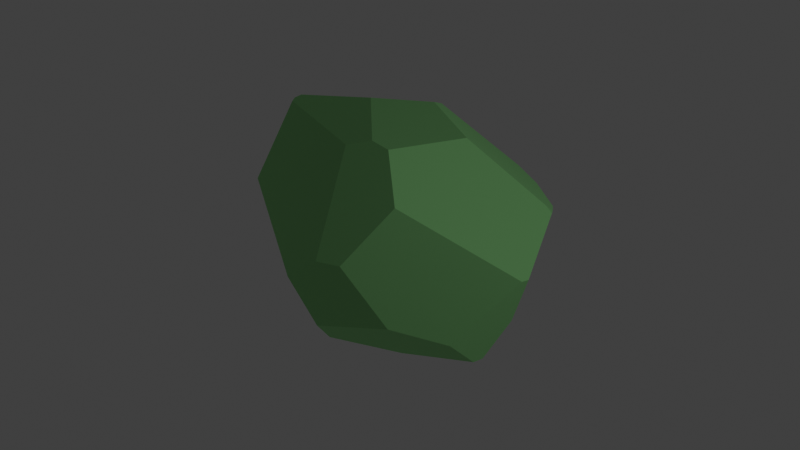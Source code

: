 # Source: bush.blend  (saved by Blender 2.93.21; exported with 4.5.12 LTS)
import bpy
from mathutils import Matrix  # noqa: F401  (used for matrix-valued properties, if any)

bpy.ops.wm.read_factory_settings(use_empty=True)
scene = bpy.context.scene
scene.name = 'Scene'

# ---- collections
col_collection = bpy.data.collections.new('Collection'); scene.collection.children.link(col_collection)

# ---- materials (node trees are filled in below, after node groups)
mat_leaf = bpy.data.materials.new('leaf')
mat_leaf.use_transparent_shadow = False
mat_wood = bpy.data.materials.new('wood')
mat_wood.use_transparent_shadow = False

# ---- material node trees
mat_leaf.use_nodes = True; mat_leaf.node_tree.nodes.clear()
_N = mat_leaf.node_tree.nodes; _L = mat_leaf.node_tree.links
n0 = _N.new('ShaderNodeBsdfPrincipled'); n0.name = 'Principled BSDF'; n0.location = (10, 300)
n0.distribution = 'GGX'
n0.subsurface_method = 'BURLEY'
n0.inputs[0].default_value = (0.4117, 1.001, 0.3622, 1.0)
n0.inputs[1].default_value = 0.8
n0.inputs[2].default_value = 0.8
n0.inputs[3].default_value = 1.45
n0.inputs[27].default_value = (0.0, 0.0, 0.0, 1.0)
n0.inputs[28].default_value = 1.0
n1 = _N.new('ShaderNodeOutputMaterial'); n1.name = 'Material Output'; n1.location = (300, 300)
_L.new(n0.outputs[0], n1.inputs[0])
n1.is_active_output = True
mat_wood.use_nodes = True; mat_wood.node_tree.nodes.clear()
_N = mat_wood.node_tree.nodes; _L = mat_wood.node_tree.links
n0 = _N.new('ShaderNodeBsdfPrincipled'); n0.name = 'Principled BSDF'; n0.location = (10, 300)
n0.distribution = 'GGX'
n0.subsurface_method = 'BURLEY'
n0.inputs[0].default_value = (1.0, 0.6337, 0.4094, 1.0)
n0.inputs[1].default_value = 0.8
n0.inputs[2].default_value = 0.8
n0.inputs[3].default_value = 1.45
n0.inputs[27].default_value = (0.0, 0.0, 0.0, 1.0)
n0.inputs[28].default_value = 1.0
n1 = _N.new('ShaderNodeOutputMaterial'); n1.name = 'Material Output'; n1.location = (300, 300)
_L.new(n0.outputs[0], n1.inputs[0])
n1.is_active_output = True

# ---- world
world_world = bpy.data.worlds.new('World'); scene.world = world_world
world_world.use_nodes = True; world_world.node_tree.nodes.clear()
_N = world_world.node_tree.nodes; _L = world_world.node_tree.links
n0 = _N.new('ShaderNodeOutputWorld'); n0.name = 'World Output'; n0.location = (300, 300)
n1 = _N.new('ShaderNodeBackground'); n1.name = 'Background'; n1.location = (10, 300)
n1.inputs[0].default_value = (0.05088, 0.05088, 0.05088, 1.0)
_L.new(n1.outputs[0], n0.inputs[0])
n0.is_active_output = True
world_world.color = (0.05088, 0.05088, 0.05088)
world_world.use_sun_shadow = False
world_world.sun_shadow_jitter_overblur = 0.0

# ---- lights
light_light = bpy.data.lights.new('Light', 'POINT')
light_light.transmission_factor = 0.0
light_light.energy = 100.0
light_light.shadow_soft_size = 0.1
light_light.shadow_maximum_resolution = 0.006
light_light.use_absolute_resolution = True

# ---- meshes
me_cube_004 = bpy.data.meshes.new('Cube.004')
me_cube_004.from_pydata([(-0.1673, 0.3735, -0.1198), (-0.1618, 0.3773, -0.1139), (-0.1794, 0.3642, -0.1315), (0.2602, 0.1929, 0.1702), (-0.1228, 0.3888, -0.1185), (-0.1174, 0.3891, -0.1228), (-0.1458, 0.3869, -0.09463), (0.154, 0.3202, 0.1702), (-0.2608, 0.1414, -0.2192), (-0.2781, 0.2379, -0.1487), (0.2919, 0.115, 0.1762), (0.09155, 0.3235, 0.1811), (-0.07581, 0.3476, 0.1157), (-0.1699, 0.3669, -0.1357), (0.1947, 0.2837, -0.1876), (0.1188, 0.373, -0.1432), (-0.1104, 0.3892, -0.1274), (-0.2286, 0.1427, -0.2383), (-0.3071, 0.1272, -0.04076), (0.2789, 0.09609, 0.1814), (0.2961, 0.1066, 0.1727), (0.3437, 0.1011, -0.06733), (0.3223, 0.1308, -0.1863), (0.3548, 0.02306, 0.04773), (0.1308, -0.2232, 0.07408), (0.35, 0.00758, 0.04013), (-0.05025, 0.09717, 0.2411), (-0.1944, 0.1461, 0.1716), (-0.2843, -0.05858, 0.1132), (-0.2271, 0.1127, 0.1529), (-0.2919, -0.04484, -0.1064), (-0.2912, -0.06578, 0.101), (-0.3187, 0.004472, -0.0009172), (0.01212, -0.2147, 0.1561), (0.1103, -0.04829, 0.2339), (0.05279, -0.2138, 0.1591), (-0.1063, -0.09222, 0.2008), (-0.02245, 0.008377, 0.2495), (0.3156, 0.1096, -0.198), (0.03775, -0.003778, -0.3163), (0.1673, 0.08928, -0.2775), (0.2995, -0.02572, -0.1523), (-0.03288, -0.2198, 0.12), (-0.2864, -0.07566, 0.09415), (-0.2849, -0.06063, -0.1023), (0.2018, -0.1254, -0.1695), (0.097, -0.2428, -0.08208), (0.04662, -0.1051, -0.2697), (-0.01633, -0.2046, -0.1829), (0.04621, -0.246, -0.1031)], [], [(32, 18, 9, 8, 30), (6, 12, 11, 7, 15, 16, 5, 4), (0, 1, 6, 4, 5, 16, 13, 2), (9, 2, 13, 17, 8), (26, 11, 12, 27), (10, 19, 20), (15, 7, 3, 21, 22, 14), (3, 10, 20, 23, 21), (35, 24, 25, 23, 20, 19, 34), (31, 28, 29, 18, 32), (12, 6, 1, 0, 2, 9, 18, 29, 27), (26, 27, 29, 28, 36, 37), (37, 36, 33, 35, 34), (3, 7, 11, 26, 37, 34, 19, 10), (46, 24, 35, 33, 42, 49), (42, 33, 36, 28, 31, 43), (15, 14, 40, 39, 17, 13, 16), (14, 22, 38, 40), (23, 25, 41, 38, 22, 21), (46, 49, 48, 47, 45), (31, 32, 30, 44, 43), (48, 49, 42, 43, 44), (8, 17, 39, 47, 48, 44, 30), (38, 41, 45, 47, 39, 40), (24, 46, 45, 41, 25)])
_uv = me_cube_004.uv_layers.new(name='CarteUV')
_uv.uv.foreach_set('vector', [0.5229, 0.24, 0.506, 0.2528, 0.4397, 0.2433, 0.3912, 0.2864, 0.4495, 0.2601, 0.4636, 0.3193, 0.5553, 0.3633, 0.5751, 0.4291, 0.5665, 0.4504, 0.4446, 0.4222, 0.4515, 0.3328, 0.4531, 0.3301, 0.4547, 0.3281, 0.4531, 0.31, 0.4556, 0.3125, 0.4636, 0.3193, 0.4547, 0.3281, 0.4531, 0.3301, 0.4515, 0.3328, 0.4465, 0.3083, 0.4479, 0.3044, 0.4397, 0.2433, 0.4479, 0.3044, 0.4465, 0.3083, 0.3771, 0.3172, 0.3912, 0.2864, 0.6551, 0.4935, 0.5751, 0.4291, 0.5553, 0.3633, 0.6259, 0.3793, 0.5696, 0.5642, 0.5745, 0.5715, 0.5681, 0.5681, 0.4446, 0.4222, 0.5665, 0.4504, 0.5678, 0.5274, 0.4753, 0.5787, 0.4281, 0.5613, 0.4264, 0.4719, 0.5678, 0.5274, 0.5696, 0.5642, 0.5681, 0.5681, 0.5197, 0.6079, 0.4753, 0.5787, 0.5884, 0.6348, 0.5458, 0.6641, 0.5167, 0.6144, 0.5197, 0.6079, 0.5681, 0.5681, 0.5745, 0.5715, 0.6321, 0.6083, 0.5861, 0.2995, 0.5949, 0.3124, 0.6214, 0.3655, 0.506, 0.2528, 0.5229, 0.24, 0.5553, 0.3633, 0.4636, 0.3193, 0.4556, 0.3125, 0.4531, 0.31, 0.4479, 0.3044, 0.4397, 0.2433, 0.506, 0.2528, 0.6214, 0.3655, 0.6259, 0.3793, 0.6551, 0.4935, 0.6259, 0.3793, 0.6214, 0.3655, 0.5949, 0.3124, 0.6354, 0.4952, 0.6585, 0.5468, 0.6585, 0.5468, 0.6354, 0.4952, 0.5866, 0.6096, 0.5884, 0.6348, 0.6321, 0.6083, 0.5678, 0.5274, 0.5665, 0.4504, 0.5751, 0.4291, 0.6551, 0.4935, 0.6585, 0.5468, 0.6321, 0.6083, 0.5745, 0.5715, 0.5696, 0.5642, 0.4657, 0.6668, 0.5458, 0.6641, 0.5884, 0.6348, 0.5866, 0.6096, 0.568, 0.575, 0.4545, 0.6437, 0.568, 0.575, 0.5866, 0.6096, 0.6354, 0.4952, 0.5949, 0.3124, 0.5861, 0.2995, 0.5807, 0.3057, 0.4446, 0.4222, 0.4264, 0.4719, 0.3684, 0.5625, 0.3385, 0.5454, 0.3771, 0.3172, 0.4465, 0.3083, 0.4515, 0.3328, 0.4264, 0.4719, 0.4281, 0.5613, 0.421, 0.5704, 0.3684, 0.5625, 0.5197, 0.6079, 0.5167, 0.6144, 0.4327, 0.6282, 0.421, 0.5704, 0.4281, 0.5613, 0.4753, 0.5787, 0.4657, 0.6668, 0.4545, 0.6437, 0.4128, 0.571, 0.3651, 0.5914, 0.4225, 0.6457, 0.5861, 0.2995, 0.5229, 0.24, 0.4495, 0.2601, 0.4517, 0.2723, 0.5807, 0.3057, 0.4128, 0.571, 0.4545, 0.6437, 0.568, 0.575, 0.5807, 0.3057, 0.4517, 0.2723, 0.3912, 0.2864, 0.3771, 0.3172, 0.3385, 0.5454, 0.3651, 0.5914, 0.4128, 0.571, 0.4517, 0.2723, 0.4495, 0.2601, 0.421, 0.5704, 0.4327, 0.6282, 0.4225, 0.6457, 0.3651, 0.5914, 0.3385, 0.5454, 0.3684, 0.5625, 0.5458, 0.6641, 0.4657, 0.6668, 0.4225, 0.6457, 0.4327, 0.6282, 0.5167, 0.6144])
me_cube_004.materials.append(mat_leaf)
me_cube_004.use_remesh_fix_poles = True
me_cube_004.use_remesh_preserve_attributes = False
me_cube_004.update()
me_cylindre = bpy.data.meshes.new('Cylindre')
me_cylindre.from_pydata([(0.0, 1.0, -1.0), (1.411, 1.0, 5.075), (0.866, 0.5, -1.0), (2.277, 0.5, 5.075), (0.866, -0.5, -1.0), (2.277, -0.5, 5.075), (-8.742e-08, -1.0, -1.0), (1.411, -1.0, 5.075), (-0.866, -0.5, -1.0), (0.5446, -0.5, 5.075), (-0.866, 0.5, -1.0), (0.5446, 0.5, 5.075), (-0.246, 1.0, 1.025), (0.1275, 1.0, 3.05), (0.9936, 0.5, 3.05), (0.62, 0.5, 1.025), (0.9936, -0.5, 3.05), (0.62, -0.5, 1.025), (0.1275, -1.0, 3.05), (-0.246, -1.0, 1.025), (-0.7385, -0.5, 3.05), (-1.112, -0.5, 1.025), (-0.7385, 0.5, 3.05), (-1.112, 0.5, 1.025)], [], [(13, 1, 3, 14), (14, 3, 5, 16), (16, 5, 7, 18), (18, 7, 9, 20), (3, 1, 11, 9, 7, 5), (20, 9, 11, 22), (22, 11, 1, 13), (0, 2, 4, 6, 8, 10), (10, 23, 12, 0), (23, 22, 13, 12), (8, 21, 23, 10), (21, 20, 22, 23), (6, 19, 21, 8), (19, 18, 20, 21), (4, 17, 19, 6), (17, 16, 18, 19), (2, 15, 17, 4), (15, 14, 16, 17), (0, 12, 15, 2), (12, 13, 14, 15)])
_uv = me_cylindre.uv_layers.new(name='CarteUV')
_uv.uv.foreach_set('vector', [1.0, 0.8333, 1.0, 1.0, 0.8333, 1.0, 0.8333, 0.8333, 0.8333, 0.8333, 0.8333, 1.0, 0.6667, 1.0, 0.6667, 0.8333, 0.6667, 0.8333, 0.6667, 1.0, 0.5, 1.0, 0.5, 0.8333, 0.5, 0.8333, 0.5, 1.0, 0.3333, 1.0, 0.3333, 0.8333, 0.4578, 0.37, 0.25, 0.49, 0.04215, 0.37, 0.04215, 0.13, 0.25, 0.01, 0.4578, 0.13, 0.3333, 0.8333, 0.3333, 1.0, 0.1667, 1.0, 0.1667, 0.8333, 0.1667, 0.8333, 0.1667, 1.0, -8.941e-08, 1.0, -8.941e-08, 0.8333, 0.75, 0.49, 0.9578, 0.37, 0.9578, 0.13, 0.75, 0.01, 0.5422, 0.13, 0.5422, 0.37, 0.1667, 0.5, 0.1667, 0.6667, -8.941e-08, 0.6667, -8.941e-08, 0.5, 0.1667, 0.6667, 0.1667, 0.8333, -8.941e-08, 0.8333, -8.941e-08, 0.6667, 0.3333, 0.5, 0.3333, 0.6667, 0.1667, 0.6667, 0.1667, 0.5, 0.3333, 0.6667, 0.3333, 0.8333, 0.1667, 0.8333, 0.1667, 0.6667, 0.5, 0.5, 0.5, 0.6667, 0.3333, 0.6667, 0.3333, 0.5, 0.5, 0.6667, 0.5, 0.8333, 0.3333, 0.8333, 0.3333, 0.6667, 0.6667, 0.5, 0.6667, 0.6667, 0.5, 0.6667, 0.5, 0.5, 0.6667, 0.6667, 0.6667, 0.8333, 0.5, 0.8333, 0.5, 0.6667, 0.8333, 0.5, 0.8333, 0.6667, 0.6667, 0.6667, 0.6667, 0.5, 0.8333, 0.6667, 0.8333, 0.8333, 0.6667, 0.8333, 0.6667, 0.6667, 1.0, 0.5, 1.0, 0.6667, 0.8333, 0.6667, 0.8333, 0.5, 1.0, 0.6667, 1.0, 0.8333, 0.8333, 0.8333, 0.8333, 0.6667])
me_cylindre.materials.append(mat_wood)
me_cylindre.use_remesh_fix_poles = True
me_cylindre.use_remesh_preserve_attributes = False
me_cylindre.update()

# ---- objects
ob_light = bpy.data.objects.new('Light', light_light)
ob_leaf3 = bpy.data.objects.new('Leaf3', me_cube_004)
ob_cylindre = bpy.data.objects.new('Cylindre', me_cylindre)

# ---- transforms, parenting, visibility, modifiers, constraints
ob_light.location = (4.606, 0.3432, 2.818)
ob_light.rotation_euler = (0.6503, 0.05522, 1.866)
ob_light.lock_rotations_4d = False
ob_light.empty_display_type = 'ARROWS'
ob_light.color = (0.0, 0.0, 0.0, 0.0)
ob_light.lineart.crease_threshold = 0.0
ob_leaf3.location = (0.137, -0.01477, 0.9044)
ob_leaf3.rotation_euler = (-0.4356, 0.2927, 0.0)
ob_leaf3.scale = (2.103, 2.103, 2.103)
ob_cylindre.location = (-0.1115, 0.1754, 0.06369)
ob_cylindre.rotation_euler = (0.0, -0.0, -0.8288)
ob_cylindre.scale = (0.06602, 0.06602, 0.06602)

# ---- collection membership
col_collection.objects.link(ob_light)
col_collection.objects.link(ob_leaf3)
col_collection.objects.link(ob_cylindre)

# ---- scene / render settings (as saved in the file)
scene.frame_start = 1; scene.frame_end = 250; scene.frame_set(1)
scene.render.engine = 'BLENDER_EEVEE_NEXT'
scene.cycles.use_denoising = False
scene.cycles.samples = 128
scene.cycles.sampling_pattern = 'TABULATED_SOBOL'
scene.cycles.use_adaptive_sampling = False
scene.cycles.use_light_tree = False
scene.view_settings.view_transform = 'Standard'
bpy.context.view_layer.update()

# ---- added for rendering (the .blend has no active camera): camera
cam_auto = bpy.data.cameras.new('AutoCamera')
cam_auto.lens = 50.0
cam_auto.sensor_width = 36.0
cam_auto.clip_end = 1000.0
ob_auto_camera = bpy.data.objects.new('AutoCamera', cam_auto)
scene.collection.objects.link(ob_auto_camera)
ob_auto_camera.location = (3.09297, -3.45551, 3.13669)
ob_auto_camera.rotation_euler = (1.09748, -7.21219e-08, 0.694738)
scene.camera = ob_auto_camera
bpy.context.view_layer.update()
